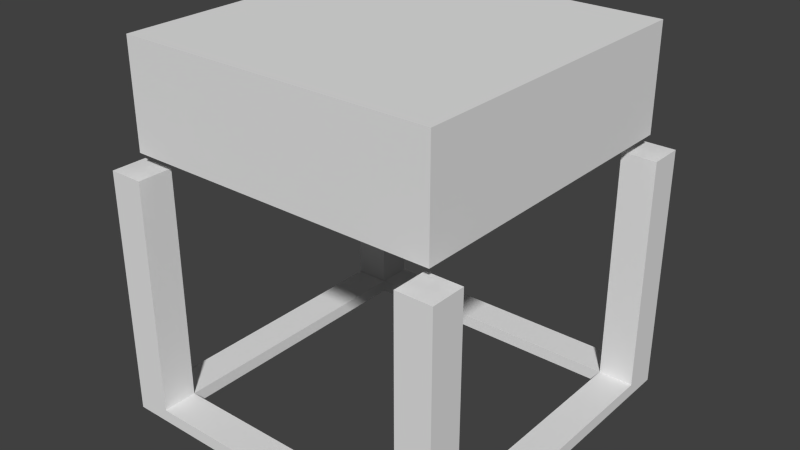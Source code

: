 # Source: Chest.blend  (saved by Blender 2.74.0; exported with 4.5.12 LTS)
import bpy
from mathutils import Matrix  # noqa: F401  (used for matrix-valued properties, if any)

bpy.ops.wm.read_factory_settings(use_empty=True)
scene = bpy.context.scene
scene.name = 'Scene'

# ---- collections
col_collection_1 = bpy.data.collections.new('Collection 1'); scene.collection.children.link(col_collection_1)

# ---- materials (node trees are filled in below, after node groups)
mat_rim_mettal = bpy.data.materials.new('Rim_Mettal')
mat_rim_mettal.alpha_threshold = 0.0
mat_rim_mettal.use_transparent_shadow = False
mat_rim_mettal.roughness = 0.5
mat_chest_wood = bpy.data.materials.new('Chest_Wood')
mat_chest_wood.alpha_threshold = 0.0
mat_chest_wood.use_transparent_shadow = False
mat_chest_wood.roughness = 0.5
mat_chest_wood.line_color = (0.0, 0.0, 0.0, 1.0)

# ---- material node trees

# ---- world
world_world = bpy.data.worlds.new('World'); scene.world = world_world
world_world.color = (0.05088, 0.05088, 0.05088)
world_world.use_sun_shadow = False
world_world.sun_shadow_jitter_overblur = 0.0
world_world.cycles.sampling_method = 'MANUAL'
world_world.cycles.sample_map_resolution = 256

# ---- meshes
me_cube_002 = bpy.data.meshes.new('Cube.002')
me_cube_002.from_pydata([(-1.0, -1.0, -1.0), (-1.0, -1.0, 1.0), (-1.0, 1.0, -1.0), (-1.0, 1.0, 1.0), (1.0, -1.0, -1.0), (1.0, -1.0, 1.0), (1.0, 1.0, -1.0), (1.0, 1.0, 1.0)], [], [(1, 3, 2, 0), (3, 7, 6, 2), (7, 5, 4, 6), (5, 1, 0, 4), (0, 2, 6, 4), (5, 7, 3, 1)])
me_cube_002.use_remesh_preserve_volume = False
me_cube_002.use_remesh_preserve_attributes = False
me_cube_002.use_mirror_vertex_groups = False
me_cube_002.update()
me_cube_001 = bpy.data.meshes.new('Cube.001')
me_cube_001.from_pydata([(-1.0, -1.0, -1.0), (-1.0, -1.0, 1.0), (-1.0, 1.0, -1.0), (-1.0, 1.0, 1.0), (1.0, -1.0, -1.0), (1.0, -1.0, 1.0), (1.0, 1.0, -1.0), (1.0, 1.0, 1.0), (-0.8, 1.0, 1.0), (-0.8, 1.0, -1.0), (-0.8, -1.0, 1.0), (-0.8, -1.0, -1.0), (0.8, 1.0, 1.0), (0.8, -1.0, -1.0), (0.8, 1.0, -1.0), (0.8, -1.0, 1.0), (-1.0, 0.8, 1.0), (-1.0, 0.8, -1.0), (1.0, 0.8, 1.0), (1.0, 0.8, -1.0), (-0.8, 0.8, 1.0), (-0.8, 0.8, -1.0), (0.8, 0.8, 1.0), (0.8, 0.8, -1.0), (-1.0, -0.8, -1.0), (1.0, -0.8, 1.0), (-0.8, -0.8, 1.0), (-0.8, -0.8, -1.0), (0.8, -0.8, 1.0), (0.8, -0.8, -1.0), (-1.0, -0.8, 1.0), (1.0, -0.8, -1.0), (-1.0, -1.0, -0.9), (-1.0, 1.0, -0.9), (1.0, 1.0, -0.9), (1.0, -1.0, -0.9), (-0.8, -1.0, -0.9), (-0.8, 1.0, -0.9), (0.8, -1.0, -0.9), (0.8, 1.0, -0.9), (1.0, 0.8, -0.9), (-1.0, 0.8, -0.9), (-1.0, -0.8, -0.9), (1.0, -0.8, -0.9), (-0.8, 0.8, -0.9), (-0.8, -0.8, -0.9), (0.8, -0.8, -0.9), (0.8, 0.8, -0.9)], [], [(41, 33, 2, 17), (39, 34, 6, 14), (43, 35, 4, 31), (36, 32, 0, 11), (23, 14, 6, 19), (20, 8, 3, 16), (17, 2, 9, 21), (38, 36, 11, 13), (33, 37, 9, 2), (35, 38, 13, 4), (18, 7, 12, 22), (21, 9, 14, 23), (37, 39, 14, 9), (9, 8, 20, 44, 21), (24, 17, 21, 27), (29, 23, 19, 31), (34, 40, 19, 6), (42, 41, 17, 24), (32, 42, 24, 0), (13, 29, 31, 4), (10, 26, 30, 1), (41, 17, 21, 44), (0, 24, 27, 11), (5, 25, 28, 15), (11, 27, 29, 13), (40, 43, 31, 19), (1, 30, 42, 32), (7, 18, 40, 34), (5, 15, 38, 35), (3, 8, 37, 33), (10, 1, 32, 36), (25, 5, 35, 43), (12, 7, 34, 39), (16, 3, 33, 41), (45, 26, 10, 36), (26, 45, 27, 24, 30), (40, 18, 22, 47), (12, 14, 23, 47, 22), (38, 15, 28, 46), (29, 46, 28, 25, 31), (16, 41, 44, 20), (27, 45, 36, 11), (44, 41, 42, 45), (21, 44, 45, 27), (13, 38, 46, 29), (36, 45, 46, 38), (45, 27, 29, 46), (19, 40, 47, 23), (46, 43, 40, 47), (47, 23, 29, 46), (39, 37, 44, 47), (44, 21, 23, 47)])
me_cube_001.materials.append(mat_rim_mettal)
me_cube_001.use_remesh_preserve_volume = False
me_cube_001.use_remesh_preserve_attributes = False
me_cube_001.use_mirror_vertex_groups = False
me_cube_001.update()
me_cube = bpy.data.meshes.new('Cube')
me_cube.from_pydata([(1.0, 1.0, -1.0), (1.0, -1.0, -1.0), (-1.0, -1.0, -1.0), (-1.0, 1.0, -1.0), (1.0, 1.0, 1.0), (1.0, -1.0, 1.0), (-1.0, -1.0, 1.0), (-1.0, 1.0, 1.0)], [], [(0, 1, 2, 3), (4, 7, 6, 5), (0, 4, 5, 1), (1, 5, 6, 2), (2, 6, 7, 3), (4, 0, 3, 7)])
me_cube.materials.append(mat_chest_wood)
me_cube.use_remesh_preserve_volume = False
me_cube.use_remesh_preserve_attributes = False
me_cube.use_mirror_vertex_groups = False
me_cube.update()

# ---- objects
ob_chest_top = bpy.data.objects.new('Chest_Top', me_cube_002)
ob_rim_buttom = bpy.data.objects.new('Rim_Buttom', me_cube_001)
ob_chest_bottom = bpy.data.objects.new('Chest_Bottom', me_cube)

# ---- transforms, parenting, visibility, modifiers, constraints
ob_chest_top.location = (0.5, -0.5, 0.9)
ob_chest_top.scale = (0.45, 0.45, 0.15)
ob_chest_top.lineart.crease_threshold = 0.0
ob_rim_buttom.location = (0.5, -0.5, 0.3505)
ob_rim_buttom.scale = (0.5, 0.5, 0.355)
ob_rim_buttom.lineart.crease_threshold = 0.0
ob_chest_bottom.location = (0.5, -0.5, 0.35)
ob_chest_bottom.scale = (0.45, 0.45, 0.35)
ob_chest_bottom.lock_rotations_4d = False
ob_chest_bottom.empty_display_type = 'ARROWS'
ob_chest_bottom.hide_render = True
ob_chest_bottom.lineart.crease_threshold = 0.0

# ---- collection membership
col_collection_1.objects.link(ob_chest_top)
col_collection_1.objects.link(ob_rim_buttom)
col_collection_1.objects.link(ob_chest_bottom)

# ---- scene / render settings (as saved in the file)
scene.frame_start = 1; scene.frame_end = 250; scene.frame_set(0)
scene.render.engine = 'BLENDER_EEVEE_NEXT'
scene.render.resolution_percentage = 50
scene.render.dither_intensity = 0.0
scene.cycles.use_denoising = False
scene.cycles.samples = 10
scene.cycles.sampling_pattern = 'TABULATED_SOBOL'
scene.cycles.light_sampling_threshold = 0.0
scene.cycles.use_adaptive_sampling = False
scene.cycles.use_light_tree = False
scene.cycles.blur_glossy = 0.0
scene.cycles.pixel_filter_type = 'GAUSSIAN'
scene.cycles.sample_clamp_indirect = 0.0
scene.view_settings.view_transform = 'Standard'
bpy.context.view_layer.update()

# ---- added for rendering (the .blend has no active camera and no usable light): camera, sun
cam_auto = bpy.data.cameras.new('AutoCamera')
cam_auto.lens = 50.0
cam_auto.sensor_width = 36.0
cam_auto.clip_end = 1000.0
ob_auto_camera = bpy.data.objects.new('AutoCamera', cam_auto)
scene.collection.objects.link(ob_auto_camera)
ob_auto_camera.location = (2.13217, -2.4586, 1.82848)
ob_auto_camera.rotation_euler = (1.09748, -7.21219e-08, 0.694738)
scene.camera = ob_auto_camera
light_auto_sun = bpy.data.lights.new('AutoSun', 'SUN')
light_auto_sun.energy = 3.0
light_auto_sun.angle = 0.0523599
ob_auto_sun = bpy.data.objects.new('AutoSun', light_auto_sun)
scene.collection.objects.link(ob_auto_sun)
ob_auto_sun.rotation_euler = (0.872665, 0.174533, 0.523599)
bpy.context.view_layer.update()
